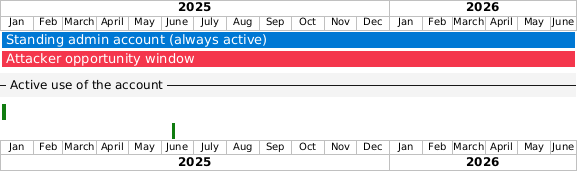

The diagram above was rendered by PlantUML. Its source (embedded in the PNG):
@startgantt
<style>
ganttDiagram {
  task {
    BackGroundColor #0078D4
    FontColor #FFFFFF
    FontSize 13
  }
  separator {
    BackGroundColor #F4F4F4
    FontColor #000000
    FontSize 12
  }
}
</style>

printscale monthly
Project starts 2025-01-01

[Standing admin account (always active)] lasts 540 days
[Standing admin account (always active)] is colored in #0078D4

[Attacker opportunity window] lasts 540 days
[Attacker opportunity window] is colored in #F4364C

-- Active use of the account --

[Actual admin task (week 1)] lasts 7 days
[Actual admin task (week 1)] starts 2025-01-01
[Actual admin task (week 1)] is colored in #107C10

[Actual admin task (month 6)] lasts 5 days
[Actual admin task (month 6)] starts 2025-06-10
[Actual admin task (month 6)] is colored in #107C10

@endgantt